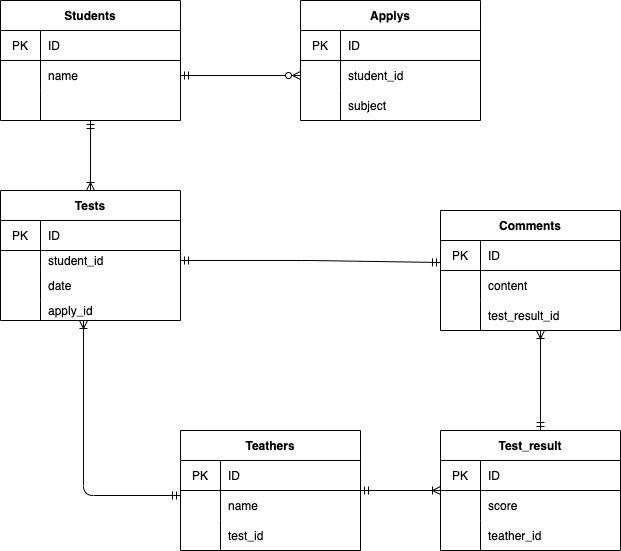

The diagram above was exported from draw.io. Its source (the exported page's mxGraphModel, read from the mxfile embedded in the PNG):
<mxGraphModel dx="727" dy="680" grid="1" gridSize="10" guides="1" tooltips="1" connect="1" arrows="1" fold="1" page="1" pageScale="1" pageWidth="827" pageHeight="1169" math="0" shadow="0">
  <root>
    <mxCell id="0" />
    <mxCell id="1" parent="0" />
    <mxCell id="122" style="edgeStyle=none;html=1;entryX=0.5;entryY=0;entryDx=0;entryDy=0;startArrow=ERmandOne;startFill=0;endArrow=ERoneToMany;endFill=0;" edge="1" parent="1" source="2" target="35">
      <mxGeometry relative="1" as="geometry" />
    </mxCell>
    <mxCell id="2" value="Students" style="shape=table;startSize=30;container=1;collapsible=0;childLayout=tableLayout;fixedRows=1;rowLines=0;fontStyle=1;align=center;pointerEvents=1;" vertex="1" parent="1">
      <mxGeometry x="140" y="50" width="180" height="120" as="geometry" />
    </mxCell>
    <mxCell id="3" value="" style="shape=partialRectangle;html=1;whiteSpace=wrap;collapsible=0;dropTarget=0;pointerEvents=1;fillColor=none;top=0;left=0;bottom=1;right=0;points=[[0,0.5],[1,0.5]];portConstraint=eastwest;" vertex="1" parent="2">
      <mxGeometry y="30" width="180" height="30" as="geometry" />
    </mxCell>
    <mxCell id="4" value="PK" style="shape=partialRectangle;html=1;whiteSpace=wrap;connectable=0;fillColor=none;top=0;left=0;bottom=0;right=0;overflow=hidden;pointerEvents=1;" vertex="1" parent="3">
      <mxGeometry width="40" height="30" as="geometry">
        <mxRectangle width="40" height="30" as="alternateBounds" />
      </mxGeometry>
    </mxCell>
    <mxCell id="5" value="ID" style="shape=partialRectangle;html=1;whiteSpace=wrap;connectable=0;fillColor=none;top=0;left=0;bottom=0;right=0;align=left;spacingLeft=6;overflow=hidden;pointerEvents=1;" vertex="1" parent="3">
      <mxGeometry x="40" width="140" height="30" as="geometry">
        <mxRectangle width="140" height="30" as="alternateBounds" />
      </mxGeometry>
    </mxCell>
    <mxCell id="6" value="" style="shape=partialRectangle;html=1;whiteSpace=wrap;collapsible=0;dropTarget=0;pointerEvents=1;fillColor=none;top=0;left=0;bottom=0;right=0;points=[[0,0.5],[1,0.5]];portConstraint=eastwest;" vertex="1" parent="2">
      <mxGeometry y="60" width="180" height="30" as="geometry" />
    </mxCell>
    <mxCell id="7" value="" style="shape=partialRectangle;html=1;whiteSpace=wrap;connectable=0;fillColor=none;top=0;left=0;bottom=0;right=0;overflow=hidden;pointerEvents=1;" vertex="1" parent="6">
      <mxGeometry width="40" height="30" as="geometry">
        <mxRectangle width="40" height="30" as="alternateBounds" />
      </mxGeometry>
    </mxCell>
    <mxCell id="8" value="name" style="shape=partialRectangle;html=1;whiteSpace=wrap;connectable=0;fillColor=none;top=0;left=0;bottom=0;right=0;align=left;spacingLeft=6;overflow=hidden;pointerEvents=1;" vertex="1" parent="6">
      <mxGeometry x="40" width="140" height="30" as="geometry">
        <mxRectangle width="140" height="30" as="alternateBounds" />
      </mxGeometry>
    </mxCell>
    <mxCell id="9" value="" style="shape=partialRectangle;html=1;whiteSpace=wrap;collapsible=0;dropTarget=0;pointerEvents=1;fillColor=none;top=0;left=0;bottom=0;right=0;points=[[0,0.5],[1,0.5]];portConstraint=eastwest;" vertex="1" parent="2">
      <mxGeometry y="90" width="180" height="30" as="geometry" />
    </mxCell>
    <mxCell id="10" value="" style="shape=partialRectangle;html=1;whiteSpace=wrap;connectable=0;fillColor=none;top=0;left=0;bottom=0;right=0;overflow=hidden;pointerEvents=1;" vertex="1" parent="9">
      <mxGeometry width="40" height="30" as="geometry">
        <mxRectangle width="40" height="30" as="alternateBounds" />
      </mxGeometry>
    </mxCell>
    <mxCell id="11" value="" style="shape=partialRectangle;html=1;whiteSpace=wrap;connectable=0;fillColor=none;top=0;left=0;bottom=0;right=0;align=left;spacingLeft=6;overflow=hidden;pointerEvents=1;" vertex="1" parent="9">
      <mxGeometry x="40" width="140" height="30" as="geometry">
        <mxRectangle width="140" height="30" as="alternateBounds" />
      </mxGeometry>
    </mxCell>
    <mxCell id="143" value="" style="edgeStyle=none;html=1;startArrow=ERmandOne;startFill=0;endArrow=ERoneToMany;endFill=0;" edge="1" parent="1" source="12" target="133">
      <mxGeometry relative="1" as="geometry" />
    </mxCell>
    <mxCell id="12" value="Teathers" style="shape=table;startSize=30;container=1;collapsible=0;childLayout=tableLayout;fixedRows=1;rowLines=0;fontStyle=1;align=center;pointerEvents=1;" vertex="1" parent="1">
      <mxGeometry x="320" y="480" width="180" height="120" as="geometry" />
    </mxCell>
    <mxCell id="13" value="" style="shape=partialRectangle;html=1;whiteSpace=wrap;collapsible=0;dropTarget=0;pointerEvents=1;fillColor=none;top=0;left=0;bottom=1;right=0;points=[[0,0.5],[1,0.5]];portConstraint=eastwest;" vertex="1" parent="12">
      <mxGeometry y="30" width="180" height="30" as="geometry" />
    </mxCell>
    <mxCell id="14" value="PK" style="shape=partialRectangle;html=1;whiteSpace=wrap;connectable=0;fillColor=none;top=0;left=0;bottom=0;right=0;overflow=hidden;pointerEvents=1;" vertex="1" parent="13">
      <mxGeometry width="40" height="30" as="geometry">
        <mxRectangle width="40" height="30" as="alternateBounds" />
      </mxGeometry>
    </mxCell>
    <mxCell id="15" value="ID" style="shape=partialRectangle;html=1;whiteSpace=wrap;connectable=0;fillColor=none;top=0;left=0;bottom=0;right=0;align=left;spacingLeft=6;overflow=hidden;pointerEvents=1;" vertex="1" parent="13">
      <mxGeometry x="40" width="140" height="30" as="geometry">
        <mxRectangle width="140" height="30" as="alternateBounds" />
      </mxGeometry>
    </mxCell>
    <mxCell id="16" value="" style="shape=partialRectangle;html=1;whiteSpace=wrap;collapsible=0;dropTarget=0;pointerEvents=1;fillColor=none;top=0;left=0;bottom=0;right=0;points=[[0,0.5],[1,0.5]];portConstraint=eastwest;" vertex="1" parent="12">
      <mxGeometry y="60" width="180" height="30" as="geometry" />
    </mxCell>
    <mxCell id="17" value="" style="shape=partialRectangle;html=1;whiteSpace=wrap;connectable=0;fillColor=none;top=0;left=0;bottom=0;right=0;overflow=hidden;pointerEvents=1;" vertex="1" parent="16">
      <mxGeometry width="40" height="30" as="geometry">
        <mxRectangle width="40" height="30" as="alternateBounds" />
      </mxGeometry>
    </mxCell>
    <mxCell id="18" value="name" style="shape=partialRectangle;html=1;whiteSpace=wrap;connectable=0;fillColor=none;top=0;left=0;bottom=0;right=0;align=left;spacingLeft=6;overflow=hidden;pointerEvents=1;" vertex="1" parent="16">
      <mxGeometry x="40" width="140" height="30" as="geometry">
        <mxRectangle width="140" height="30" as="alternateBounds" />
      </mxGeometry>
    </mxCell>
    <mxCell id="19" value="" style="shape=partialRectangle;html=1;whiteSpace=wrap;collapsible=0;dropTarget=0;pointerEvents=1;fillColor=none;top=0;left=0;bottom=0;right=0;points=[[0,0.5],[1,0.5]];portConstraint=eastwest;" vertex="1" parent="12">
      <mxGeometry y="90" width="180" height="30" as="geometry" />
    </mxCell>
    <mxCell id="20" value="" style="shape=partialRectangle;html=1;whiteSpace=wrap;connectable=0;fillColor=none;top=0;left=0;bottom=0;right=0;overflow=hidden;pointerEvents=1;" vertex="1" parent="19">
      <mxGeometry width="40" height="30" as="geometry">
        <mxRectangle width="40" height="30" as="alternateBounds" />
      </mxGeometry>
    </mxCell>
    <mxCell id="21" value="test_id" style="shape=partialRectangle;html=1;whiteSpace=wrap;connectable=0;fillColor=none;top=0;left=0;bottom=0;right=0;align=left;spacingLeft=6;overflow=hidden;pointerEvents=1;" vertex="1" parent="19">
      <mxGeometry x="40" width="140" height="30" as="geometry">
        <mxRectangle width="140" height="30" as="alternateBounds" />
      </mxGeometry>
    </mxCell>
    <mxCell id="35" value="Tests" style="shape=table;startSize=30;container=1;collapsible=0;childLayout=tableLayout;fixedRows=1;rowLines=0;fontStyle=1;align=center;pointerEvents=1;verticalAlign=middle;" vertex="1" parent="1">
      <mxGeometry x="140" y="240" width="180" height="130" as="geometry" />
    </mxCell>
    <mxCell id="36" value="" style="shape=partialRectangle;html=1;whiteSpace=wrap;collapsible=0;dropTarget=0;pointerEvents=1;fillColor=none;top=0;left=0;bottom=1;right=0;points=[[0,0.5],[1,0.5]];portConstraint=eastwest;" vertex="1" parent="35">
      <mxGeometry y="30" width="180" height="30" as="geometry" />
    </mxCell>
    <mxCell id="37" value="PK" style="shape=partialRectangle;html=1;whiteSpace=wrap;connectable=0;fillColor=none;top=0;left=0;bottom=0;right=0;overflow=hidden;pointerEvents=1;" vertex="1" parent="36">
      <mxGeometry width="40" height="30" as="geometry">
        <mxRectangle width="40" height="30" as="alternateBounds" />
      </mxGeometry>
    </mxCell>
    <mxCell id="38" value="ID" style="shape=partialRectangle;html=1;whiteSpace=wrap;connectable=0;fillColor=none;top=0;left=0;bottom=0;right=0;align=left;spacingLeft=6;overflow=hidden;pointerEvents=1;" vertex="1" parent="36">
      <mxGeometry x="40" width="140" height="30" as="geometry">
        <mxRectangle width="140" height="30" as="alternateBounds" />
      </mxGeometry>
    </mxCell>
    <mxCell id="39" value="" style="shape=partialRectangle;html=1;whiteSpace=wrap;collapsible=0;dropTarget=0;pointerEvents=1;fillColor=none;top=0;left=0;bottom=0;right=0;points=[[0,0.5],[1,0.5]];portConstraint=eastwest;" vertex="1" parent="35">
      <mxGeometry y="60" width="180" height="20" as="geometry" />
    </mxCell>
    <mxCell id="40" value="" style="shape=partialRectangle;html=1;whiteSpace=wrap;connectable=0;fillColor=none;top=0;left=0;bottom=0;right=0;overflow=hidden;pointerEvents=1;" vertex="1" parent="39">
      <mxGeometry width="40" height="20" as="geometry">
        <mxRectangle width="40" height="20" as="alternateBounds" />
      </mxGeometry>
    </mxCell>
    <mxCell id="41" value="student_id" style="shape=partialRectangle;html=1;whiteSpace=wrap;connectable=0;fillColor=none;top=0;left=0;bottom=0;right=0;align=left;spacingLeft=6;overflow=hidden;pointerEvents=1;" vertex="1" parent="39">
      <mxGeometry x="40" width="140" height="20" as="geometry">
        <mxRectangle width="140" height="20" as="alternateBounds" />
      </mxGeometry>
    </mxCell>
    <mxCell id="42" value="" style="shape=partialRectangle;html=1;whiteSpace=wrap;collapsible=0;dropTarget=0;pointerEvents=1;fillColor=none;top=0;left=0;bottom=0;right=0;points=[[0,0.5],[1,0.5]];portConstraint=eastwest;" vertex="1" parent="35">
      <mxGeometry y="80" width="180" height="30" as="geometry" />
    </mxCell>
    <mxCell id="43" value="" style="shape=partialRectangle;html=1;whiteSpace=wrap;connectable=0;fillColor=none;top=0;left=0;bottom=0;right=0;overflow=hidden;pointerEvents=1;" vertex="1" parent="42">
      <mxGeometry width="40" height="30" as="geometry">
        <mxRectangle width="40" height="30" as="alternateBounds" />
      </mxGeometry>
    </mxCell>
    <mxCell id="44" value="date" style="shape=partialRectangle;html=1;whiteSpace=wrap;connectable=0;fillColor=none;top=0;left=0;bottom=0;right=0;align=left;spacingLeft=6;overflow=hidden;pointerEvents=1;" vertex="1" parent="42">
      <mxGeometry x="40" width="140" height="30" as="geometry">
        <mxRectangle width="140" height="30" as="alternateBounds" />
      </mxGeometry>
    </mxCell>
    <mxCell id="56" style="shape=partialRectangle;html=1;whiteSpace=wrap;collapsible=0;dropTarget=0;pointerEvents=1;fillColor=none;top=0;left=0;bottom=0;right=0;points=[[0,0.5],[1,0.5]];portConstraint=eastwest;" vertex="1" parent="35">
      <mxGeometry y="110" width="180" height="20" as="geometry" />
    </mxCell>
    <mxCell id="57" style="shape=partialRectangle;html=1;whiteSpace=wrap;connectable=0;fillColor=none;top=0;left=0;bottom=0;right=0;overflow=hidden;pointerEvents=1;" vertex="1" parent="56">
      <mxGeometry width="40" height="20" as="geometry">
        <mxRectangle width="40" height="20" as="alternateBounds" />
      </mxGeometry>
    </mxCell>
    <mxCell id="58" value="&lt;span&gt;apply_id&lt;/span&gt;" style="shape=partialRectangle;html=1;whiteSpace=wrap;connectable=0;fillColor=none;top=0;left=0;bottom=0;right=0;align=left;spacingLeft=6;overflow=hidden;pointerEvents=1;" vertex="1" parent="56">
      <mxGeometry x="40" width="140" height="20" as="geometry">
        <mxRectangle width="140" height="20" as="alternateBounds" />
      </mxGeometry>
    </mxCell>
    <mxCell id="45" value="Comments" style="shape=table;startSize=30;container=1;collapsible=0;childLayout=tableLayout;fixedRows=1;rowLines=0;fontStyle=1;align=center;pointerEvents=1;" vertex="1" parent="1">
      <mxGeometry x="580" y="260" width="180" height="120" as="geometry" />
    </mxCell>
    <mxCell id="46" value="" style="shape=partialRectangle;html=1;whiteSpace=wrap;collapsible=0;dropTarget=0;pointerEvents=1;fillColor=none;top=0;left=0;bottom=1;right=0;points=[[0,0.5],[1,0.5]];portConstraint=eastwest;" vertex="1" parent="45">
      <mxGeometry y="30" width="180" height="30" as="geometry" />
    </mxCell>
    <mxCell id="47" value="PK" style="shape=partialRectangle;html=1;whiteSpace=wrap;connectable=0;fillColor=none;top=0;left=0;bottom=0;right=0;overflow=hidden;pointerEvents=1;" vertex="1" parent="46">
      <mxGeometry width="40" height="30" as="geometry">
        <mxRectangle width="40" height="30" as="alternateBounds" />
      </mxGeometry>
    </mxCell>
    <mxCell id="48" value="ID" style="shape=partialRectangle;html=1;whiteSpace=wrap;connectable=0;fillColor=none;top=0;left=0;bottom=0;right=0;align=left;spacingLeft=6;overflow=hidden;pointerEvents=1;" vertex="1" parent="46">
      <mxGeometry x="40" width="140" height="30" as="geometry">
        <mxRectangle width="140" height="30" as="alternateBounds" />
      </mxGeometry>
    </mxCell>
    <mxCell id="49" value="" style="shape=partialRectangle;html=1;whiteSpace=wrap;collapsible=0;dropTarget=0;pointerEvents=1;fillColor=none;top=0;left=0;bottom=0;right=0;points=[[0,0.5],[1,0.5]];portConstraint=eastwest;" vertex="1" parent="45">
      <mxGeometry y="60" width="180" height="30" as="geometry" />
    </mxCell>
    <mxCell id="50" value="" style="shape=partialRectangle;html=1;whiteSpace=wrap;connectable=0;fillColor=none;top=0;left=0;bottom=0;right=0;overflow=hidden;pointerEvents=1;" vertex="1" parent="49">
      <mxGeometry width="40" height="30" as="geometry">
        <mxRectangle width="40" height="30" as="alternateBounds" />
      </mxGeometry>
    </mxCell>
    <mxCell id="51" value="content" style="shape=partialRectangle;html=1;whiteSpace=wrap;connectable=0;fillColor=none;top=0;left=0;bottom=0;right=0;align=left;spacingLeft=6;overflow=hidden;pointerEvents=1;" vertex="1" parent="49">
      <mxGeometry x="40" width="140" height="30" as="geometry">
        <mxRectangle width="140" height="30" as="alternateBounds" />
      </mxGeometry>
    </mxCell>
    <mxCell id="52" value="" style="shape=partialRectangle;html=1;whiteSpace=wrap;collapsible=0;dropTarget=0;pointerEvents=1;fillColor=none;top=0;left=0;bottom=0;right=0;points=[[0,0.5],[1,0.5]];portConstraint=eastwest;" vertex="1" parent="45">
      <mxGeometry y="90" width="180" height="30" as="geometry" />
    </mxCell>
    <mxCell id="53" value="" style="shape=partialRectangle;html=1;whiteSpace=wrap;connectable=0;fillColor=none;top=0;left=0;bottom=0;right=0;overflow=hidden;pointerEvents=1;" vertex="1" parent="52">
      <mxGeometry width="40" height="30" as="geometry">
        <mxRectangle width="40" height="30" as="alternateBounds" />
      </mxGeometry>
    </mxCell>
    <mxCell id="54" value="test_result_id" style="shape=partialRectangle;html=1;whiteSpace=wrap;connectable=0;fillColor=none;top=0;left=0;bottom=0;right=0;align=left;spacingLeft=6;overflow=hidden;pointerEvents=1;" vertex="1" parent="52">
      <mxGeometry x="40" width="140" height="30" as="geometry">
        <mxRectangle width="140" height="30" as="alternateBounds" />
      </mxGeometry>
    </mxCell>
    <mxCell id="84" value="Applys" style="shape=table;startSize=30;container=1;collapsible=0;childLayout=tableLayout;fixedRows=1;rowLines=0;fontStyle=1;align=center;pointerEvents=1;" vertex="1" parent="1">
      <mxGeometry x="440" y="50" width="180" height="120" as="geometry" />
    </mxCell>
    <mxCell id="85" value="" style="shape=partialRectangle;html=1;whiteSpace=wrap;collapsible=0;dropTarget=0;pointerEvents=1;fillColor=none;top=0;left=0;bottom=1;right=0;points=[[0,0.5],[1,0.5]];portConstraint=eastwest;" vertex="1" parent="84">
      <mxGeometry y="30" width="180" height="30" as="geometry" />
    </mxCell>
    <mxCell id="86" value="PK" style="shape=partialRectangle;html=1;whiteSpace=wrap;connectable=0;fillColor=none;top=0;left=0;bottom=0;right=0;overflow=hidden;pointerEvents=1;" vertex="1" parent="85">
      <mxGeometry width="40" height="30" as="geometry">
        <mxRectangle width="40" height="30" as="alternateBounds" />
      </mxGeometry>
    </mxCell>
    <mxCell id="87" value="ID" style="shape=partialRectangle;html=1;whiteSpace=wrap;connectable=0;fillColor=none;top=0;left=0;bottom=0;right=0;align=left;spacingLeft=6;overflow=hidden;pointerEvents=1;" vertex="1" parent="85">
      <mxGeometry x="40" width="140" height="30" as="geometry">
        <mxRectangle width="140" height="30" as="alternateBounds" />
      </mxGeometry>
    </mxCell>
    <mxCell id="88" value="" style="shape=partialRectangle;html=1;whiteSpace=wrap;collapsible=0;dropTarget=0;pointerEvents=1;fillColor=none;top=0;left=0;bottom=0;right=0;points=[[0,0.5],[1,0.5]];portConstraint=eastwest;" vertex="1" parent="84">
      <mxGeometry y="60" width="180" height="30" as="geometry" />
    </mxCell>
    <mxCell id="89" value="" style="shape=partialRectangle;html=1;whiteSpace=wrap;connectable=0;fillColor=none;top=0;left=0;bottom=0;right=0;overflow=hidden;pointerEvents=1;" vertex="1" parent="88">
      <mxGeometry width="40" height="30" as="geometry">
        <mxRectangle width="40" height="30" as="alternateBounds" />
      </mxGeometry>
    </mxCell>
    <mxCell id="90" value="student_id" style="shape=partialRectangle;html=1;whiteSpace=wrap;connectable=0;fillColor=none;top=0;left=0;bottom=0;right=0;align=left;spacingLeft=6;overflow=hidden;pointerEvents=1;" vertex="1" parent="88">
      <mxGeometry x="40" width="140" height="30" as="geometry">
        <mxRectangle width="140" height="30" as="alternateBounds" />
      </mxGeometry>
    </mxCell>
    <mxCell id="91" value="" style="shape=partialRectangle;html=1;whiteSpace=wrap;collapsible=0;dropTarget=0;pointerEvents=1;fillColor=none;top=0;left=0;bottom=0;right=0;points=[[0,0.5],[1,0.5]];portConstraint=eastwest;" vertex="1" parent="84">
      <mxGeometry y="90" width="180" height="30" as="geometry" />
    </mxCell>
    <mxCell id="92" value="" style="shape=partialRectangle;html=1;whiteSpace=wrap;connectable=0;fillColor=none;top=0;left=0;bottom=0;right=0;overflow=hidden;pointerEvents=1;" vertex="1" parent="91">
      <mxGeometry width="40" height="30" as="geometry">
        <mxRectangle width="40" height="30" as="alternateBounds" />
      </mxGeometry>
    </mxCell>
    <mxCell id="93" value="subject" style="shape=partialRectangle;html=1;whiteSpace=wrap;connectable=0;fillColor=none;top=0;left=0;bottom=0;right=0;align=left;spacingLeft=6;overflow=hidden;pointerEvents=1;" vertex="1" parent="91">
      <mxGeometry x="40" width="140" height="30" as="geometry">
        <mxRectangle width="140" height="30" as="alternateBounds" />
      </mxGeometry>
    </mxCell>
    <mxCell id="121" style="edgeStyle=none;html=1;exitX=1;exitY=0.5;exitDx=0;exitDy=0;entryX=0;entryY=0.5;entryDx=0;entryDy=0;startArrow=ERmandOne;startFill=0;endArrow=ERzeroToMany;endFill=0;" edge="1" parent="1" source="6" target="88">
      <mxGeometry relative="1" as="geometry" />
    </mxCell>
    <mxCell id="126" value="" style="edgeStyle=segmentEdgeStyle;endArrow=ERoneToMany;html=1;exitX=0;exitY=0.5;exitDx=0;exitDy=0;entryX=0.461;entryY=1;entryDx=0;entryDy=0;entryPerimeter=0;startArrow=ERmandOne;startFill=0;endFill=0;" edge="1" parent="1" source="16" target="59">
      <mxGeometry width="50" height="50" relative="1" as="geometry">
        <mxPoint x="190" y="540" as="sourcePoint" />
        <mxPoint x="240" y="490" as="targetPoint" />
      </mxGeometry>
    </mxCell>
    <mxCell id="144" value="" style="edgeStyle=none;html=1;startArrow=ERmandOne;startFill=0;endArrow=ERoneToMany;endFill=0;" edge="1" parent="1" source="133" target="68">
      <mxGeometry relative="1" as="geometry" />
    </mxCell>
    <mxCell id="133" value="Test_result" style="shape=table;startSize=30;container=1;collapsible=0;childLayout=tableLayout;fixedRows=1;rowLines=0;fontStyle=1;align=center;pointerEvents=1;" vertex="1" parent="1">
      <mxGeometry x="580" y="480" width="180" height="120" as="geometry" />
    </mxCell>
    <mxCell id="134" value="" style="shape=partialRectangle;html=1;whiteSpace=wrap;collapsible=0;dropTarget=0;pointerEvents=1;fillColor=none;top=0;left=0;bottom=1;right=0;points=[[0,0.5],[1,0.5]];portConstraint=eastwest;" vertex="1" parent="133">
      <mxGeometry y="30" width="180" height="30" as="geometry" />
    </mxCell>
    <mxCell id="135" value="PK" style="shape=partialRectangle;html=1;whiteSpace=wrap;connectable=0;fillColor=none;top=0;left=0;bottom=0;right=0;overflow=hidden;pointerEvents=1;" vertex="1" parent="134">
      <mxGeometry width="40" height="30" as="geometry">
        <mxRectangle width="40" height="30" as="alternateBounds" />
      </mxGeometry>
    </mxCell>
    <mxCell id="136" value="ID" style="shape=partialRectangle;html=1;whiteSpace=wrap;connectable=0;fillColor=none;top=0;left=0;bottom=0;right=0;align=left;spacingLeft=6;overflow=hidden;pointerEvents=1;" vertex="1" parent="134">
      <mxGeometry x="40" width="140" height="30" as="geometry">
        <mxRectangle width="140" height="30" as="alternateBounds" />
      </mxGeometry>
    </mxCell>
    <mxCell id="137" value="" style="shape=partialRectangle;html=1;whiteSpace=wrap;collapsible=0;dropTarget=0;pointerEvents=1;fillColor=none;top=0;left=0;bottom=0;right=0;points=[[0,0.5],[1,0.5]];portConstraint=eastwest;" vertex="1" parent="133">
      <mxGeometry y="60" width="180" height="30" as="geometry" />
    </mxCell>
    <mxCell id="138" value="" style="shape=partialRectangle;html=1;whiteSpace=wrap;connectable=0;fillColor=none;top=0;left=0;bottom=0;right=0;overflow=hidden;pointerEvents=1;" vertex="1" parent="137">
      <mxGeometry width="40" height="30" as="geometry">
        <mxRectangle width="40" height="30" as="alternateBounds" />
      </mxGeometry>
    </mxCell>
    <mxCell id="139" value="score" style="shape=partialRectangle;html=1;whiteSpace=wrap;connectable=0;fillColor=none;top=0;left=0;bottom=0;right=0;align=left;spacingLeft=6;overflow=hidden;pointerEvents=1;" vertex="1" parent="137">
      <mxGeometry x="40" width="140" height="30" as="geometry">
        <mxRectangle width="140" height="30" as="alternateBounds" />
      </mxGeometry>
    </mxCell>
    <mxCell id="140" value="" style="shape=partialRectangle;html=1;whiteSpace=wrap;collapsible=0;dropTarget=0;pointerEvents=1;fillColor=none;top=0;left=0;bottom=0;right=0;points=[[0,0.5],[1,0.5]];portConstraint=eastwest;" vertex="1" parent="133">
      <mxGeometry y="90" width="180" height="30" as="geometry" />
    </mxCell>
    <mxCell id="141" value="" style="shape=partialRectangle;html=1;whiteSpace=wrap;connectable=0;fillColor=none;top=0;left=0;bottom=0;right=0;overflow=hidden;pointerEvents=1;" vertex="1" parent="140">
      <mxGeometry width="40" height="30" as="geometry">
        <mxRectangle width="40" height="30" as="alternateBounds" />
      </mxGeometry>
    </mxCell>
    <mxCell id="142" value="&lt;span&gt;teather_id&lt;/span&gt;" style="shape=partialRectangle;html=1;whiteSpace=wrap;connectable=0;fillColor=none;top=0;left=0;bottom=0;right=0;align=left;spacingLeft=6;overflow=hidden;pointerEvents=1;" vertex="1" parent="140">
      <mxGeometry x="40" width="140" height="30" as="geometry">
        <mxRectangle width="140" height="30" as="alternateBounds" />
      </mxGeometry>
    </mxCell>
    <mxCell id="146" style="edgeStyle=none;html=1;startArrow=ERmandOne;startFill=0;endArrow=ERmandOne;endFill=0;exitX=0;exitY=0.733;exitDx=0;exitDy=0;entryX=1;entryY=0.5;entryDx=0;entryDy=0;exitPerimeter=0;" edge="1" parent="1" source="46" target="39">
      <mxGeometry relative="1" as="geometry">
        <mxPoint x="580" y="345" as="sourcePoint" />
        <mxPoint x="320" y="345" as="targetPoint" />
        <Array as="points">
          <mxPoint x="450" y="310" />
        </Array>
      </mxGeometry>
    </mxCell>
    <mxCell id="159" value="" style="edgeStyle=segmentEdgeStyle;endArrow=ERoneToMany;html=1;exitX=0;exitY=0.5;exitDx=0;exitDy=0;startArrow=ERmandOne;startFill=0;endFill=0;" edge="1" parent="1">
      <mxGeometry width="50" height="50" relative="1" as="geometry">
        <mxPoint x="320" y="545" as="sourcePoint" />
        <mxPoint x="223" y="370" as="targetPoint" />
        <Array as="points">
          <mxPoint x="223" y="545" />
        </Array>
      </mxGeometry>
    </mxCell>
    <mxCell id="170" value="" style="edgeStyle=none;html=1;startArrow=ERmandOne;startFill=0;endArrow=ERoneToMany;endFill=0;" edge="1" parent="1">
      <mxGeometry relative="1" as="geometry">
        <mxPoint x="680" y="480" as="sourcePoint" />
        <mxPoint x="680" y="380" as="targetPoint" />
      </mxGeometry>
    </mxCell>
  </root>
</mxGraphModel>